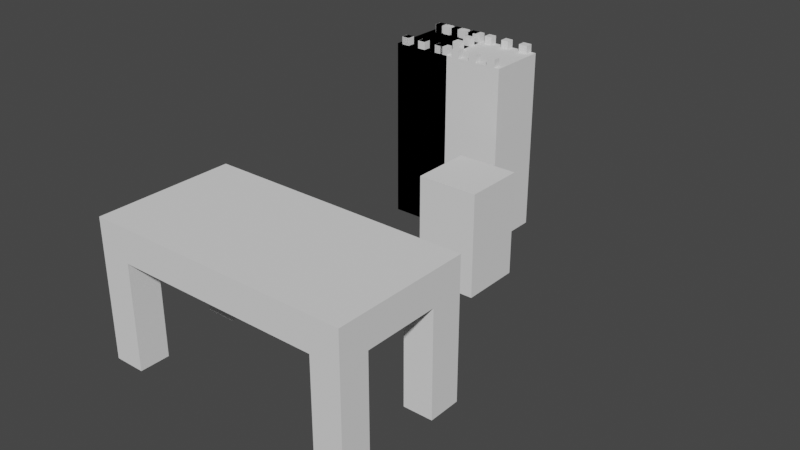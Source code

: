 # Source: TowerDefense.blend  (saved by Blender 2.80.45; exported with 4.5.12 LTS)
import bpy
from mathutils import Matrix  # noqa: F401  (used for matrix-valued properties, if any)

bpy.ops.wm.read_factory_settings(use_empty=True)
scene = bpy.context.scene
scene.name = 'Scene'

# ---- collections
col_walls = bpy.data.collections.new('Walls'); scene.collection.children.link(col_walls)
col_reference = bpy.data.collections.new('Reference'); scene.collection.children.link(col_reference)

# ---- world
world_world = bpy.data.worlds.new('World'); scene.world = world_world
world_world.use_nodes = True; world_world.node_tree.nodes.clear()
_N = world_world.node_tree.nodes; _L = world_world.node_tree.links
n0 = _N.new('ShaderNodeOutputWorld'); n0.name = 'World Output'; n0.location = (300, 300)
n1 = _N.new('ShaderNodeBackground'); n1.name = 'Background'; n1.location = (10, 300)
n1.inputs[0].default_value = (0.05088, 0.05088, 0.05088, 1.0)
_L.new(n1.outputs[0], n0.inputs[0])
n0.is_active_output = True
world_world.color = (0.05088, 0.05088, 0.05088)
world_world.use_sun_shadow = False
world_world.sun_shadow_jitter_overblur = 0.0

# ---- meshes
me_cube_004 = bpy.data.meshes.new('Cube.004')
me_cube_004.from_pydata([(0.0, 0.0, 0.0), (0.0, 0.0, 3.0), (0.0, 1.0, 0.0), (0.0, 1.0, 3.0), (1.0, 0.0, 0.0), (1.0, 0.0, 3.0), (1.0, 1.0, 0.0), (1.0, 1.0, 3.0), (0.7612, 0.8701, 3.0), (0.7612, 0.8701, 3.13), (0.7612, 1.0, 3.0), (0.7612, 1.0, 3.13), (0.9112, 0.8701, 3.0), (0.9112, 0.8701, 3.13), (0.9112, 1.0, 3.0), (0.9112, 1.0, 3.13), (0.09624, 0.8701, 3.0), (0.09624, 0.8701, 3.13), (0.09624, 1.0, 3.0), (0.09624, 1.0, 3.13), (0.2261, 0.8701, 3.0), (0.2261, 0.8701, 3.13), (0.2261, 1.0, 3.0), (0.2261, 1.0, 3.13), (0.4212, 0.8701, 3.0), (0.4212, 0.8701, 3.13), (0.4212, 1.0, 3.0), (0.4212, 1.0, 3.13), (0.5511, 0.8701, 3.0), (0.5511, 0.8701, 3.13), (0.5511, 1.0, 3.0), (0.5511, 1.0, 3.13), (0.7612, 0.0, 3.0), (0.7612, 0.0, 3.13), (0.7612, 0.1299, 3.0), (0.7612, 0.1299, 3.13), (0.9112, 0.0, 3.0), (0.9112, 0.0, 3.13), (0.9112, 0.1299, 3.0), (0.9112, 0.1299, 3.13), (0.09624, 0.0, 3.0), (0.09624, 0.0, 3.13), (0.09624, 0.1299, 3.0), (0.09624, 0.1299, 3.13), (0.2261, 0.0, 3.0), (0.2261, 0.0, 3.13), (0.2261, 0.1299, 3.0), (0.2261, 0.1299, 3.13), (0.4212, 0.0, 3.0), (0.4212, 0.0, 3.13), (0.4212, 0.1299, 3.0), (0.4212, 0.1299, 3.13), (0.5511, 0.0, 3.0), (0.5511, 0.0, 3.13), (0.5511, 0.1299, 3.0), (0.5511, 0.1299, 3.13)], [], [(0, 1, 3, 2), (2, 3, 7, 6), (6, 7, 5, 4), (4, 5, 1, 0), (7, 3, 1, 5), (8, 9, 11, 10), (10, 11, 15, 14), (14, 15, 13, 12), (12, 13, 9, 8), (10, 14, 12, 8), (15, 11, 9, 13), (16, 17, 19, 18), (18, 19, 23, 22), (22, 23, 21, 20), (20, 21, 17, 16), (18, 22, 20, 16), (23, 19, 17, 21), (24, 25, 27, 26), (26, 27, 31, 30), (30, 31, 29, 28), (28, 29, 25, 24), (26, 30, 28, 24), (31, 27, 25, 29), (32, 33, 35, 34), (34, 35, 39, 38), (38, 39, 37, 36), (36, 37, 33, 32), (34, 38, 36, 32), (39, 35, 33, 37), (40, 41, 43, 42), (42, 43, 47, 46), (46, 47, 45, 44), (44, 45, 41, 40), (42, 46, 44, 40), (47, 43, 41, 45), (48, 49, 51, 50), (50, 51, 55, 54), (54, 55, 53, 52), (52, 53, 49, 48), (50, 54, 52, 48), (55, 51, 49, 53)])
_uv = me_cube_004.uv_layers.new(name='UVMap')
_uv.uv.foreach_set('vector', [0.375, 0.0, 0.625, 0.0, 0.625, 0.25, 0.375, 0.25, 0.375, 0.25, 0.625, 0.25, 0.625, 0.5, 0.375, 0.5, 0.375, 0.5, 0.625, 0.5, 0.625, 0.75, 0.375, 0.75, 0.375, 0.75, 0.625, 0.75, 0.625, 1.0, 0.375, 1.0, 0.625, 0.5, 0.875, 0.5, 0.875, 0.75, 0.625, 0.75, 0.375, 0.0, 0.625, 0.0, 0.625, 0.25, 0.375, 0.25, 0.375, 0.25, 0.625, 0.25, 0.625, 0.5, 0.375, 0.5, 0.375, 0.5, 0.625, 0.5, 0.625, 0.75, 0.375, 0.75, 0.375, 0.75, 0.625, 0.75, 0.625, 1.0, 0.375, 1.0, 0.125, 0.5, 0.375, 0.5, 0.375, 0.75, 0.125, 0.75, 0.625, 0.5, 0.875, 0.5, 0.875, 0.75, 0.625, 0.75, 0.375, 0.0, 0.625, 0.0, 0.625, 0.25, 0.375, 0.25, 0.375, 0.25, 0.625, 0.25, 0.625, 0.5, 0.375, 0.5, 0.375, 0.5, 0.625, 0.5, 0.625, 0.75, 0.375, 0.75, 0.375, 0.75, 0.625, 0.75, 0.625, 1.0, 0.375, 1.0, 0.125, 0.5, 0.375, 0.5, 0.375, 0.75, 0.125, 0.75, 0.625, 0.5, 0.875, 0.5, 0.875, 0.75, 0.625, 0.75, 0.375, 0.0, 0.625, 0.0, 0.625, 0.25, 0.375, 0.25, 0.375, 0.25, 0.625, 0.25, 0.625, 0.5, 0.375, 0.5, 0.375, 0.5, 0.625, 0.5, 0.625, 0.75, 0.375, 0.75, 0.375, 0.75, 0.625, 0.75, 0.625, 1.0, 0.375, 1.0, 0.125, 0.5, 0.375, 0.5, 0.375, 0.75, 0.125, 0.75, 0.625, 0.5, 0.875, 0.5, 0.875, 0.75, 0.625, 0.75, 0.375, 0.0, 0.625, 0.0, 0.625, 0.25, 0.375, 0.25, 0.375, 0.25, 0.625, 0.25, 0.625, 0.5, 0.375, 0.5, 0.375, 0.5, 0.625, 0.5, 0.625, 0.75, 0.375, 0.75, 0.375, 0.75, 0.625, 0.75, 0.625, 1.0, 0.375, 1.0, 0.125, 0.5, 0.375, 0.5, 0.375, 0.75, 0.125, 0.75, 0.625, 0.5, 0.875, 0.5, 0.875, 0.75, 0.625, 0.75, 0.375, 0.0, 0.625, 0.0, 0.625, 0.25, 0.375, 0.25, 0.375, 0.25, 0.625, 0.25, 0.625, 0.5, 0.375, 0.5, 0.375, 0.5, 0.625, 0.5, 0.625, 0.75, 0.375, 0.75, 0.375, 0.75, 0.625, 0.75, 0.625, 1.0, 0.375, 1.0, 0.125, 0.5, 0.375, 0.5, 0.375, 0.75, 0.125, 0.75, 0.625, 0.5, 0.875, 0.5, 0.875, 0.75, 0.625, 0.75, 0.375, 0.0, 0.625, 0.0, 0.625, 0.25, 0.375, 0.25, 0.375, 0.25, 0.625, 0.25, 0.625, 0.5, 0.375, 0.5, 0.375, 0.5, 0.625, 0.5, 0.625, 0.75, 0.375, 0.75, 0.375, 0.75, 0.625, 0.75, 0.625, 1.0, 0.375, 1.0, 0.125, 0.5, 0.375, 0.5, 0.375, 0.75, 0.125, 0.75, 0.625, 0.5, 0.875, 0.5, 0.875, 0.75, 0.625, 0.75])
me_cube_004.use_remesh_preserve_volume = False
me_cube_004.use_remesh_preserve_attributes = False
me_cube_004.use_mirror_vertex_groups = False
me_cube_004.update()
me_cube_011 = bpy.data.meshes.new('Cube.011')
me_cube_011.from_pydata([(1.0, 2.98e-08, 0.0), (1.0, 2.98e-08, 3.0), (2.98e-08, 0.0, 0.0), (2.98e-08, 0.0, 3.0), (1.0, 1.0, 0.0), (1.0, 1.0, 3.0), (0.0, 1.0, 0.0), (0.0, 1.0, 3.0), (0.8701, 0.7245, 3.13), (0.8701, 0.7245, 3.0), (1.0, 0.7245, 3.13), (1.0, 0.7245, 3.0), (0.8701, 0.5946, 3.13), (0.8701, 0.5946, 3.0), (1.0, 0.5946, 3.13), (1.0, 0.5946, 3.0), (0.3897, 0.9899, 3.0), (0.3897, 0.9899, 3.13), (0.3897, 0.8601, 3.0), (0.3897, 0.8601, 3.13), (0.2598, 0.9899, 3.0), (0.2598, 0.9899, 3.13), (0.2598, 0.8601, 3.0), (0.2598, 0.8601, 3.13), (0.7144, 0.9899, 3.0), (0.7144, 0.9899, 3.13), (0.7144, 0.8601, 3.0), (0.7144, 0.8601, 3.13), (0.5846, 0.9899, 3.0), (0.5846, 0.9899, 3.13), (0.5846, 0.8601, 3.0), (0.5846, 0.8601, 3.13), (1.0, 0.85, 3.0), (1.0, 0.85, 3.13), (0.8701, 0.85, 3.0), (0.8701, 0.85, 3.13), (1.0, 1.0, 3.0), (1.0, 1.0, 3.13), (0.8701, 1.0, 3.0), (0.8701, 1.0, 3.13), (1.0, 2.98e-08, 3.0), (1.0, 2.98e-08, 3.13), (0.8701, 2.98e-08, 3.0), (0.8701, 2.98e-08, 3.13), (1.0, 0.1299, 3.0), (1.0, 0.1299, 3.13), (0.8701, 0.1299, 3.0), (0.8701, 0.1299, 3.13), (1.0, 0.3186, 3.0), (1.0, 0.3186, 3.13), (0.8701, 0.3186, 3.0), (0.8701, 0.3186, 3.13), (1.0, 0.4485, 3.0), (1.0, 0.4485, 3.13), (0.8701, 0.4485, 3.0), (0.8701, 0.4485, 3.13)], [], [(0, 1, 3, 2), (2, 3, 7, 6), (6, 7, 5, 4), (4, 5, 1, 0), (7, 3, 1, 5), (13, 9, 11, 15), (13, 12, 8, 9), (15, 14, 12, 13), (11, 10, 14, 15), (8, 12, 14, 10), (9, 8, 10, 11), (16, 17, 19, 18), (18, 19, 23, 22), (22, 23, 21, 20), (20, 21, 17, 16), (18, 22, 20, 16), (23, 19, 17, 21), (24, 25, 27, 26), (26, 27, 31, 30), (30, 31, 29, 28), (28, 29, 25, 24), (26, 30, 28, 24), (31, 27, 25, 29), (32, 33, 35, 34), (34, 35, 39, 38), (38, 39, 37, 36), (36, 37, 33, 32), (34, 38, 36, 32), (39, 35, 33, 37), (40, 41, 43, 42), (42, 43, 47, 46), (46, 47, 45, 44), (44, 45, 41, 40), (42, 46, 44, 40), (47, 43, 41, 45), (48, 49, 51, 50), (50, 51, 55, 54), (54, 55, 53, 52), (52, 53, 49, 48), (50, 54, 52, 48), (55, 51, 49, 53)])
_uv = me_cube_011.uv_layers.new(name='UVMap')
_uv.uv.foreach_set('vector', [0.375, 0.0, 0.625, 0.0, 0.625, 0.25, 0.375, 0.25, 0.375, 0.25, 0.625, 0.25, 0.625, 0.5, 0.375, 0.5, 0.375, 0.5, 0.625, 0.5, 0.625, 0.75, 0.375, 0.75, 0.375, 0.75, 0.625, 0.75, 0.625, 1.0, 0.375, 1.0, 0.625, 0.5, 0.875, 0.5, 0.875, 0.75, 0.625, 0.75, 0.125, 0.5, 0.375, 0.5, 0.375, 0.75, 0.125, 0.75, 0.375, 0.25, 0.625, 0.25, 0.625, 0.5, 0.375, 0.5, 0.375, 0.0, 0.625, 0.0, 0.625, 0.25, 0.375, 0.25, 0.375, 0.75, 0.625, 0.75, 0.625, 1.0, 0.375, 1.0, 0.625, 0.5, 0.875, 0.5, 0.875, 0.75, 0.625, 0.75, 0.375, 0.5, 0.625, 0.5, 0.625, 0.75, 0.375, 0.75, 0.375, 0.0, 0.625, 0.0, 0.625, 0.25, 0.375, 0.25, 0.375, 0.25, 0.625, 0.25, 0.625, 0.5, 0.375, 0.5, 0.375, 0.5, 0.625, 0.5, 0.625, 0.75, 0.375, 0.75, 0.375, 0.75, 0.625, 0.75, 0.625, 1.0, 0.375, 1.0, 0.125, 0.5, 0.375, 0.5, 0.375, 0.75, 0.125, 0.75, 0.625, 0.5, 0.875, 0.5, 0.875, 0.75, 0.625, 0.75, 0.375, 0.0, 0.625, 0.0, 0.625, 0.25, 0.375, 0.25, 0.375, 0.25, 0.625, 0.25, 0.625, 0.5, 0.375, 0.5, 0.375, 0.5, 0.625, 0.5, 0.625, 0.75, 0.375, 0.75, 0.375, 0.75, 0.625, 0.75, 0.625, 1.0, 0.375, 1.0, 0.125, 0.5, 0.375, 0.5, 0.375, 0.75, 0.125, 0.75, 0.625, 0.5, 0.875, 0.5, 0.875, 0.75, 0.625, 0.75, 0.375, 0.0, 0.625, 0.0, 0.625, 0.25, 0.375, 0.25, 0.375, 0.25, 0.625, 0.25, 0.625, 0.5, 0.375, 0.5, 0.375, 0.5, 0.625, 0.5, 0.625, 0.75, 0.375, 0.75, 0.375, 0.75, 0.625, 0.75, 0.625, 1.0, 0.375, 1.0, 0.125, 0.5, 0.375, 0.5, 0.375, 0.75, 0.125, 0.75, 0.625, 0.5, 0.875, 0.5, 0.875, 0.75, 0.625, 0.75, 0.375, 0.0, 0.625, 0.0, 0.625, 0.25, 0.375, 0.25, 0.375, 0.25, 0.625, 0.25, 0.625, 0.5, 0.375, 0.5, 0.375, 0.5, 0.625, 0.5, 0.625, 0.75, 0.375, 0.75, 0.375, 0.75, 0.625, 0.75, 0.625, 1.0, 0.375, 1.0, 0.125, 0.5, 0.375, 0.5, 0.375, 0.75, 0.125, 0.75, 0.625, 0.5, 0.875, 0.5, 0.875, 0.75, 0.625, 0.75, 0.375, 0.0, 0.625, 0.0, 0.625, 0.25, 0.375, 0.25, 0.375, 0.25, 0.625, 0.25, 0.625, 0.5, 0.375, 0.5, 0.375, 0.5, 0.625, 0.5, 0.625, 0.75, 0.375, 0.75, 0.375, 0.75, 0.625, 0.75, 0.625, 1.0, 0.375, 1.0, 0.125, 0.5, 0.375, 0.5, 0.375, 0.75, 0.125, 0.75, 0.625, 0.5, 0.875, 0.5, 0.875, 0.75, 0.625, 0.75])
me_cube_011.use_remesh_preserve_volume = False
me_cube_011.use_remesh_preserve_attributes = False
me_cube_011.use_mirror_vertex_groups = False
me_cube_011.update()
me_cube_013 = bpy.data.meshes.new('Cube.013')
me_cube_013.from_pydata([(2.0, 0.0, 0.0), (2.0, 0.0, 3.0), (2.0, 1.0, 0.0), (2.0, 1.0, 3.0), (1.764, 0.8701, 3.0), (1.764, 0.8701, 3.13), (1.764, 1.0, 3.0), (1.764, 1.0, 3.13), (1.914, 0.8701, 3.0), (1.914, 0.8701, 3.13), (1.914, 1.0, 3.0), (1.914, 1.0, 3.13), (1.099, 0.8701, 3.0), (1.099, 0.8701, 3.13), (1.099, 1.0, 3.0), (1.099, 1.0, 3.13), (1.229, 0.8701, 3.0), (1.229, 0.8701, 3.13), (1.229, 1.0, 3.0), (1.229, 1.0, 3.13), (1.424, 0.8701, 3.0), (1.424, 0.8701, 3.13), (1.424, 1.0, 3.0), (1.424, 1.0, 3.13), (1.554, 0.8701, 3.0), (1.554, 0.8701, 3.13), (1.554, 1.0, 3.0), (1.554, 1.0, 3.13), (1.764, -3.774e-09, 3.0), (1.764, -3.774e-09, 3.13), (1.764, 0.1299, 3.0), (1.764, 0.1299, 3.13), (1.914, -3.774e-09, 3.0), (1.914, -3.774e-09, 3.13), (1.914, 0.1299, 3.0), (1.914, 0.1299, 3.13), (1.099, -3.774e-09, 3.0), (1.099, -3.774e-09, 3.13), (1.099, 0.1299, 3.0), (1.099, 0.1299, 3.13), (1.229, -3.774e-09, 3.0), (1.229, -3.774e-09, 3.13), (1.229, 0.1299, 3.0), (1.229, 0.1299, 3.13), (1.424, -3.774e-09, 3.0), (1.424, -3.774e-09, 3.13), (1.424, 0.1299, 3.0), (1.424, 0.1299, 3.13), (1.554, -3.774e-09, 3.0), (1.554, -3.774e-09, 3.13), (1.554, 0.1299, 3.0), (1.554, 0.1299, 3.13), (0.0, 0.0, 0.0), (0.0, 0.0, 3.0), (0.0, 1.0, 0.0), (0.0, 1.0, 3.0), (0.7637, 0.8701, 3.0), (0.7637, 0.8701, 3.13), (0.7637, 1.0, 3.0), (0.7637, 1.0, 3.13), (0.9137, 0.8701, 3.0), (0.9137, 0.8701, 3.13), (0.9137, 1.0, 3.0), (0.9137, 1.0, 3.13), (0.0987, 0.8701, 3.0), (0.0987, 0.8701, 3.13), (0.0987, 1.0, 3.0), (0.0987, 1.0, 3.13), (0.2286, 0.8701, 3.0), (0.2286, 0.8701, 3.13), (0.2286, 1.0, 3.0), (0.2286, 1.0, 3.13), (0.4237, 0.8701, 3.0), (0.4237, 0.8701, 3.13), (0.4237, 1.0, 3.0), (0.4237, 1.0, 3.13), (0.5536, 0.8701, 3.0), (0.5536, 0.8701, 3.13), (0.5536, 1.0, 3.0), (0.5536, 1.0, 3.13), (0.7637, -3.774e-09, 3.0), (0.7637, -3.774e-09, 3.13), (0.7637, 0.1299, 3.0), (0.7637, 0.1299, 3.13), (0.9137, -3.774e-09, 3.0), (0.9137, -3.774e-09, 3.13), (0.9137, 0.1299, 3.0), (0.9137, 0.1299, 3.13), (0.0987, -3.774e-09, 3.0), (0.0987, -3.774e-09, 3.13), (0.0987, 0.1299, 3.0), (0.0987, 0.1299, 3.13), (0.2286, -3.774e-09, 3.0), (0.2286, -3.774e-09, 3.13), (0.2286, 0.1299, 3.0), (0.2286, 0.1299, 3.13), (0.4237, -3.774e-09, 3.0), (0.4237, -3.774e-09, 3.13), (0.4237, 0.1299, 3.0), (0.4237, 0.1299, 3.13), (0.5536, -3.774e-09, 3.0), (0.5536, -3.774e-09, 3.13), (0.5536, 0.1299, 3.0), (0.5536, 0.1299, 3.13)], [], [(2, 3, 1, 0), (4, 5, 7, 6), (6, 7, 11, 10), (10, 11, 9, 8), (8, 9, 5, 4), (6, 10, 8, 4), (11, 7, 5, 9), (12, 13, 15, 14), (14, 15, 19, 18), (18, 19, 17, 16), (16, 17, 13, 12), (14, 18, 16, 12), (19, 15, 13, 17), (20, 21, 23, 22), (22, 23, 27, 26), (26, 27, 25, 24), (24, 25, 21, 20), (22, 26, 24, 20), (27, 23, 21, 25), (28, 29, 31, 30), (30, 31, 35, 34), (34, 35, 33, 32), (32, 33, 29, 28), (30, 34, 32, 28), (35, 31, 29, 33), (36, 37, 39, 38), (38, 39, 43, 42), (42, 43, 41, 40), (40, 41, 37, 36), (38, 42, 40, 36), (43, 39, 37, 41), (44, 45, 47, 46), (46, 47, 51, 50), (50, 51, 49, 48), (48, 49, 45, 44), (46, 50, 48, 44), (51, 47, 45, 49), (52, 53, 55, 54), (55, 3, 2, 54), (3, 55, 53, 1), (0, 1, 53, 52), (56, 57, 59, 58), (58, 59, 63, 62), (62, 63, 61, 60), (60, 61, 57, 56), (63, 59, 57, 61), (64, 65, 67, 66), (66, 67, 71, 70), (70, 71, 69, 68), (68, 69, 65, 64), (71, 67, 65, 69), (72, 73, 75, 74), (74, 75, 79, 78), (78, 79, 77, 76), (76, 77, 73, 72), (79, 75, 73, 77), (80, 81, 83, 82), (82, 83, 87, 86), (86, 87, 85, 84), (84, 85, 81, 80), (87, 83, 81, 85), (88, 89, 91, 90), (90, 91, 95, 94), (94, 95, 93, 92), (92, 93, 89, 88), (95, 91, 89, 93), (96, 97, 99, 98), (98, 99, 103, 102), (102, 103, 101, 100), (100, 101, 97, 96), (103, 99, 97, 101)])
_uv = me_cube_013.uv_layers.new(name='UVMap')
_uv.uv.foreach_set('vector', [0.375, 0.5, 0.625, 0.5, 0.625, 0.75, 0.375, 0.75, 0.375, 0.0, 0.625, 0.0, 0.625, 0.25, 0.375, 0.25, 0.375, 0.25, 0.625, 0.25, 0.625, 0.5, 0.375, 0.5, 0.375, 0.5, 0.625, 0.5, 0.625, 0.75, 0.375, 0.75, 0.375, 0.75, 0.625, 0.75, 0.625, 1.0, 0.375, 1.0, 0.125, 0.5, 0.375, 0.5, 0.375, 0.75, 0.125, 0.75, 0.625, 0.5, 0.875, 0.5, 0.875, 0.75, 0.625, 0.75, 0.375, 0.0, 0.625, 0.0, 0.625, 0.25, 0.375, 0.25, 0.375, 0.25, 0.625, 0.25, 0.625, 0.5, 0.375, 0.5, 0.375, 0.5, 0.625, 0.5, 0.625, 0.75, 0.375, 0.75, 0.375, 0.75, 0.625, 0.75, 0.625, 1.0, 0.375, 1.0, 0.125, 0.5, 0.375, 0.5, 0.375, 0.75, 0.125, 0.75, 0.625, 0.5, 0.875, 0.5, 0.875, 0.75, 0.625, 0.75, 0.375, 0.0, 0.625, 0.0, 0.625, 0.25, 0.375, 0.25, 0.375, 0.25, 0.625, 0.25, 0.625, 0.5, 0.375, 0.5, 0.375, 0.5, 0.625, 0.5, 0.625, 0.75, 0.375, 0.75, 0.375, 0.75, 0.625, 0.75, 0.625, 1.0, 0.375, 1.0, 0.125, 0.5, 0.375, 0.5, 0.375, 0.75, 0.125, 0.75, 0.625, 0.5, 0.875, 0.5, 0.875, 0.75, 0.625, 0.75, 0.375, 0.0, 0.625, 0.0, 0.625, 0.25, 0.375, 0.25, 0.375, 0.25, 0.625, 0.25, 0.625, 0.5, 0.375, 0.5, 0.375, 0.5, 0.625, 0.5, 0.625, 0.75, 0.375, 0.75, 0.375, 0.75, 0.625, 0.75, 0.625, 1.0, 0.375, 1.0, 0.125, 0.5, 0.375, 0.5, 0.375, 0.75, 0.125, 0.75, 0.625, 0.5, 0.875, 0.5, 0.875, 0.75, 0.625, 0.75, 0.375, 0.0, 0.625, 0.0, 0.625, 0.25, 0.375, 0.25, 0.375, 0.25, 0.625, 0.25, 0.625, 0.5, 0.375, 0.5, 0.375, 0.5, 0.625, 0.5, 0.625, 0.75, 0.375, 0.75, 0.375, 0.75, 0.625, 0.75, 0.625, 1.0, 0.375, 1.0, 0.125, 0.5, 0.375, 0.5, 0.375, 0.75, 0.125, 0.75, 0.625, 0.5, 0.875, 0.5, 0.875, 0.75, 0.625, 0.75, 0.375, 0.0, 0.625, 0.0, 0.625, 0.25, 0.375, 0.25, 0.375, 0.25, 0.625, 0.25, 0.625, 0.5, 0.375, 0.5, 0.375, 0.5, 0.625, 0.5, 0.625, 0.75, 0.375, 0.75, 0.375, 0.75, 0.625, 0.75, 0.625, 1.0, 0.375, 1.0, 0.125, 0.5, 0.375, 0.5, 0.375, 0.75, 0.125, 0.75, 0.625, 0.5, 0.875, 0.5, 0.875, 0.75, 0.625, 0.75, 0.375, 0.0, 0.625, 0.0, 0.625, 0.25, 0.375, 0.25, 0.625, 0.25, 0.625, 0.5, 0.375, 0.5, 0.375, 0.25, 0.625, 0.5, 0.875, 0.5, 0.875, 0.75, 0.625, 0.75, 0.375, 0.75, 0.625, 0.75, 0.625, 1.0, 0.375, 1.0, 0.375, 0.0, 0.625, 0.0, 0.625, 0.25, 0.375, 0.25, 0.375, 0.25, 0.625, 0.25, 0.625, 0.5, 0.375, 0.5, 0.375, 0.5, 0.625, 0.5, 0.625, 0.75, 0.375, 0.75, 0.375, 0.75, 0.625, 0.75, 0.625, 1.0, 0.375, 1.0, 0.625, 0.5, 0.875, 0.5, 0.875, 0.75, 0.625, 0.75, 0.375, 0.0, 0.625, 0.0, 0.625, 0.25, 0.375, 0.25, 0.375, 0.25, 0.625, 0.25, 0.625, 0.5, 0.375, 0.5, 0.375, 0.5, 0.625, 0.5, 0.625, 0.75, 0.375, 0.75, 0.375, 0.75, 0.625, 0.75, 0.625, 1.0, 0.375, 1.0, 0.625, 0.5, 0.875, 0.5, 0.875, 0.75, 0.625, 0.75, 0.375, 0.0, 0.625, 0.0, 0.625, 0.25, 0.375, 0.25, 0.375, 0.25, 0.625, 0.25, 0.625, 0.5, 0.375, 0.5, 0.375, 0.5, 0.625, 0.5, 0.625, 0.75, 0.375, 0.75, 0.375, 0.75, 0.625, 0.75, 0.625, 1.0, 0.375, 1.0, 0.625, 0.5, 0.875, 0.5, 0.875, 0.75, 0.625, 0.75, 0.375, 0.0, 0.625, 0.0, 0.625, 0.25, 0.375, 0.25, 0.375, 0.25, 0.625, 0.25, 0.625, 0.5, 0.375, 0.5, 0.375, 0.5, 0.625, 0.5, 0.625, 0.75, 0.375, 0.75, 0.375, 0.75, 0.625, 0.75, 0.625, 1.0, 0.375, 1.0, 0.625, 0.5, 0.875, 0.5, 0.875, 0.75, 0.625, 0.75, 0.375, 0.0, 0.625, 0.0, 0.625, 0.25, 0.375, 0.25, 0.375, 0.25, 0.625, 0.25, 0.625, 0.5, 0.375, 0.5, 0.375, 0.5, 0.625, 0.5, 0.625, 0.75, 0.375, 0.75, 0.375, 0.75, 0.625, 0.75, 0.625, 1.0, 0.375, 1.0, 0.625, 0.5, 0.875, 0.5, 0.875, 0.75, 0.625, 0.75, 0.375, 0.0, 0.625, 0.0, 0.625, 0.25, 0.375, 0.25, 0.375, 0.25, 0.625, 0.25, 0.625, 0.5, 0.375, 0.5, 0.375, 0.5, 0.625, 0.5, 0.625, 0.75, 0.375, 0.75, 0.375, 0.75, 0.625, 0.75, 0.625, 1.0, 0.375, 1.0, 0.625, 0.5, 0.875, 0.5, 0.875, 0.75, 0.625, 0.75])
me_cube_013.use_remesh_preserve_volume = False
me_cube_013.use_remesh_preserve_attributes = False
me_cube_013.use_mirror_vertex_groups = False
me_cube_013.update()
me_cube_005 = bpy.data.meshes.new('Cube.005')
me_cube_005.from_pydata([(0.0, 0.0, 0.0), (0.0, 0.0, 1.72), (0.0, 1.0, 0.0), (0.0, 1.0, 1.72), (1.0, 0.0, 0.0), (1.0, 0.0, 1.72), (1.0, 1.0, 0.0), (1.0, 1.0, 1.72)], [], [(0, 1, 3, 2), (2, 3, 7, 6), (6, 7, 5, 4), (4, 5, 1, 0), (2, 6, 4, 0), (7, 3, 1, 5)])
_uv = me_cube_005.uv_layers.new(name='UVMap')
_uv.uv.foreach_set('vector', [0.375, 0.0, 0.625, 0.0, 0.625, 0.25, 0.375, 0.25, 0.375, 0.25, 0.625, 0.25, 0.625, 0.5, 0.375, 0.5, 0.375, 0.5, 0.625, 0.5, 0.625, 0.75, 0.375, 0.75, 0.375, 0.75, 0.625, 0.75, 0.625, 1.0, 0.375, 1.0, 0.125, 0.5, 0.375, 0.5, 0.375, 0.75, 0.125, 0.75, 0.625, 0.5, 0.875, 0.5, 0.875, 0.75, 0.625, 0.75])
me_cube_005.use_remesh_preserve_volume = False
me_cube_005.use_remesh_preserve_attributes = False
me_cube_005.use_mirror_vertex_groups = False
me_cube_005.update()
me_cube_014 = bpy.data.meshes.new('Cube.014')
me_cube_014.from_pydata([(-1.0, -1.0, -1.0), (-1.0, -1.0, 1.0), (-1.0, 1.0, -1.0), (-1.0, 1.0, 1.0), (2.835, -1.0, -1.0), (2.835, -1.0, 1.0), (2.835, 1.0, -1.0), (2.835, 1.0, 1.0), (-1.0, -1.0, 0.5212), (-1.0, 1.0, 0.5212), (2.835, 1.0, 0.5212), (2.835, -1.0, 0.5212), (-1.0, 0.5209, -1.0), (-1.0, 0.5209, 1.0), (2.835, 0.5209, -1.0), (2.835, 0.5209, 1.0), (2.835, 0.5209, 0.5212), (-1.0, 0.5209, 0.5212), (-1.0, -0.5648, -1.0), (2.835, -0.5648, 1.0), (2.835, -0.5648, 0.5212), (-1.0, -0.5648, 1.0), (2.835, -0.5648, -1.0), (-1.0, -0.5648, 0.5212), (-0.5515, 1.0, -1.0), (-0.5515, 1.0, 1.0), (-0.5515, -1.0, -1.0), (-0.5515, -1.0, 1.0), (-0.5515, -1.0, 0.5212), (-0.5515, 1.0, 0.5212), (-0.5515, 0.5209, 1.0), (-0.5515, 0.5209, -1.0), (-0.5515, -0.5648, 1.0), (-0.5515, -0.5648, -1.0), (2.413, 1.0, 1.0), (2.413, -1.0, -1.0), (2.413, 1.0, 0.5212), (2.413, 0.5209, 1.0), (2.413, -0.5648, 1.0), (2.413, 1.0, -1.0), (2.413, -1.0, 1.0), (2.413, -1.0, 0.5212), (2.413, 0.5209, -1.0), (2.413, -0.5648, -1.0), (-0.5515, 0.5209, 0.5212), (2.413, 0.5209, 0.5212), (2.413, -0.5648, 0.5212), (-0.5515, -0.5648, 0.5212)], [], [(17, 13, 3, 9), (36, 34, 7, 10), (20, 19, 5, 11), (28, 27, 1, 8), (32, 21, 1, 27), (26, 28, 8, 0), (22, 20, 11, 4), (39, 36, 10, 6), (12, 17, 9, 2), (6, 10, 16, 14), (25, 3, 13, 30), (10, 7, 15, 16), (23, 21, 13, 17), (8, 1, 21, 23), (0, 8, 23, 18), (30, 13, 21, 32), (16, 15, 19, 20), (37, 30, 32, 38), (34, 25, 30, 37), (2, 9, 29, 24), (38, 32, 27, 40), (41, 40, 27, 28), (9, 3, 25, 29), (11, 5, 40, 41), (19, 38, 40, 5), (4, 11, 41, 35), (7, 34, 37, 15), (15, 37, 38, 19), (29, 25, 34, 36), (44, 17, 12, 31), (31, 24, 29, 44), (45, 42, 14, 16), (42, 45, 36, 39), (46, 20, 22, 43), (41, 46, 43, 35), (47, 28, 26, 33), (23, 47, 33, 18)])
_uv = me_cube_014.uv_layers.new(name='UVMap')
_uv.uv.foreach_set('vector', [0.5651, 0.1901, 0.625, 0.1901, 0.625, 0.25, 0.5651, 0.25, 0.5651, 0.4473, 0.625, 0.4473, 0.625, 0.5, 0.5651, 0.5, 0.5651, 0.6956, 0.625, 0.6956, 0.625, 0.75, 0.5651, 0.75, 0.5651, 0.9439, 0.625, 0.9439, 0.625, 1.0, 0.5651, 1.0, 0.8189, 0.6956, 0.875, 0.6956, 0.875, 0.75, 0.8189, 0.75, 0.375, 0.9439, 0.5651, 0.9439, 0.5651, 1.0, 0.375, 1.0, 0.375, 0.6956, 0.5651, 0.6956, 0.5651, 0.75, 0.375, 0.75, 0.375, 0.4473, 0.5651, 0.4473, 0.5651, 0.5, 0.375, 0.5, 0.375, 0.1901, 0.5651, 0.1901, 0.5651, 0.25, 0.375, 0.25, 0.375, 0.5, 0.5651, 0.5, 0.5651, 0.5599, 0.375, 0.5599, 0.8189, 0.5, 0.875, 0.5, 0.875, 0.5599, 0.8189, 0.5599, 0.5651, 0.5, 0.625, 0.5, 0.625, 0.5599, 0.5651, 0.5599, 0.5651, 0.0544, 0.625, 0.0544, 0.625, 0.1901, 0.5651, 0.1901, 0.5651, 0.0, 0.625, 0.0, 0.625, 0.0544, 0.5651, 0.0544, 0.375, 0.0, 0.5651, 0.0, 0.5651, 0.0544, 0.375, 0.0544, 0.8189, 0.5599, 0.875, 0.5599, 0.875, 0.6956, 0.8189, 0.6956, 0.5651, 0.5599, 0.625, 0.5599, 0.625, 0.6956, 0.5651, 0.6956, 0.6777, 0.5599, 0.8189, 0.5599, 0.8189, 0.6956, 0.6777, 0.6956, 0.6777, 0.5, 0.8189, 0.5, 0.8189, 0.5599, 0.6777, 0.5599, 0.375, 0.25, 0.5651, 0.25, 0.5651, 0.3061, 0.375, 0.3061, 0.6777, 0.6956, 0.8189, 0.6956, 0.8189, 0.75, 0.6777, 0.75, 0.5651, 0.8027, 0.625, 0.8027, 0.625, 0.9439, 0.5651, 0.9439, 0.5651, 0.25, 0.625, 0.25, 0.625, 0.3061, 0.5651, 0.3061, 0.5651, 0.75, 0.625, 0.75, 0.625, 0.8027, 0.5651, 0.8027, 0.625, 0.6956, 0.6777, 0.6956, 0.6777, 0.75, 0.625, 0.75, 0.375, 0.75, 0.5651, 0.75, 0.5651, 0.8027, 0.375, 0.8027, 0.625, 0.5, 0.6777, 0.5, 0.6777, 0.5599, 0.625, 0.5599, 0.625, 0.5599, 0.6777, 0.5599, 0.6777, 0.6956, 0.625, 0.6956, 0.5651, 0.3061, 0.625, 0.3061, 0.625, 0.4473, 0.5651, 0.4473, 0.0, 0.0, 0.5651, 0.1901, 0.125, 0.5599, 0.1811, 0.5599, 0.1811, 0.5599, 0.375, 0.3061, 0.5651, 0.3061, 0.0, 0.0, 0.0, 0.0, 0.3223, 0.5599, 0.375, 0.5599, 0.5651, 0.5599, 0.3223, 0.5599, 0.0, 0.0, 0.5651, 0.4473, 0.375, 0.4473, 0.0, 0.0, 0.5651, 0.6956, 0.375, 0.6956, 0.3223, 0.6956, 0.5651, 0.8027, 0.0, 0.0, 0.3223, 0.6956, 0.3223, 0.75, 0.0, 0.0, 0.5651, 0.9439, 0.1811, 0.75, 0.1811, 0.6956, 0.5651, 0.0544, 0.0, 0.0, 0.1811, 0.6956, 0.125, 0.6956])
me_cube_014.use_remesh_preserve_volume = False
me_cube_014.use_remesh_preserve_attributes = False
me_cube_014.use_mirror_vertex_groups = False
me_cube_014.update()

# ---- objects
ob_wall_1m = bpy.data.objects.new('Wall_1M', me_cube_004)
ob_wall_corner = bpy.data.objects.new('Wall_Corner', me_cube_011)
ob_wall_2m = bpy.data.objects.new('Wall_2M', me_cube_013)
ob_personreference = bpy.data.objects.new('PersonReference', me_cube_005)
ob_cube = bpy.data.objects.new('Cube', me_cube_014)

# ---- transforms, parenting, visibility, modifiers, constraints
ob_wall_1m.location = (0.0, 0.0, 0.0)
ob_wall_1m.lineart.crease_threshold = 0.0
ob_wall_corner.location = (0.0, 0.0, 0.0)
ob_wall_corner.lineart.crease_threshold = 0.0
ob_wall_2m.location = (0.0, 0.0, 0.0)
ob_wall_2m.lineart.crease_threshold = 0.0
ob_personreference.location = (1.777, -1.608, -1.49e-08)
ob_personreference.lineart.crease_threshold = 0.0
ob_cube.location = (1.911, -5.588, 1.69)
ob_cube.lineart.crease_threshold = 0.0

# ---- collection membership
col_walls.objects.link(ob_wall_1m)
col_walls.objects.link(ob_wall_corner)
col_walls.objects.link(ob_wall_2m)
col_reference.objects.link(ob_personreference)
col_reference.objects.link(ob_cube)

# ---- scene / render settings (as saved in the file)
scene.frame_start = 1; scene.frame_end = 250; scene.frame_set(167)
scene.render.engine = 'BLENDER_EEVEE_NEXT'
scene.cycles.use_denoising = False
scene.cycles.samples = 128
scene.cycles.sampling_pattern = 'TABULATED_SOBOL'
scene.cycles.use_adaptive_sampling = False
scene.cycles.use_light_tree = False
scene.view_settings.view_transform = 'Filmic'
bpy.context.view_layer.update()

# ---- added for rendering (the .blend has no active camera and no usable light): camera, sun
cam_auto = bpy.data.cameras.new('AutoCamera')
cam_auto.lens = 50.0
cam_auto.sensor_width = 36.0
cam_auto.clip_end = 1000.0
ob_auto_camera = bpy.data.objects.new('AutoCamera', cam_auto)
scene.collection.objects.link(ob_auto_camera)
ob_auto_camera.location = (11.1455, -13.321, 8.58294)
ob_auto_camera.rotation_euler = (1.09748, -7.21219e-08, 0.694738)
scene.camera = ob_auto_camera
light_auto_sun = bpy.data.lights.new('AutoSun', 'SUN')
light_auto_sun.energy = 3.0
light_auto_sun.angle = 0.0523599
ob_auto_sun = bpy.data.objects.new('AutoSun', light_auto_sun)
scene.collection.objects.link(ob_auto_sun)
ob_auto_sun.rotation_euler = (0.872665, 0.174533, 0.523599)
bpy.context.view_layer.update()
